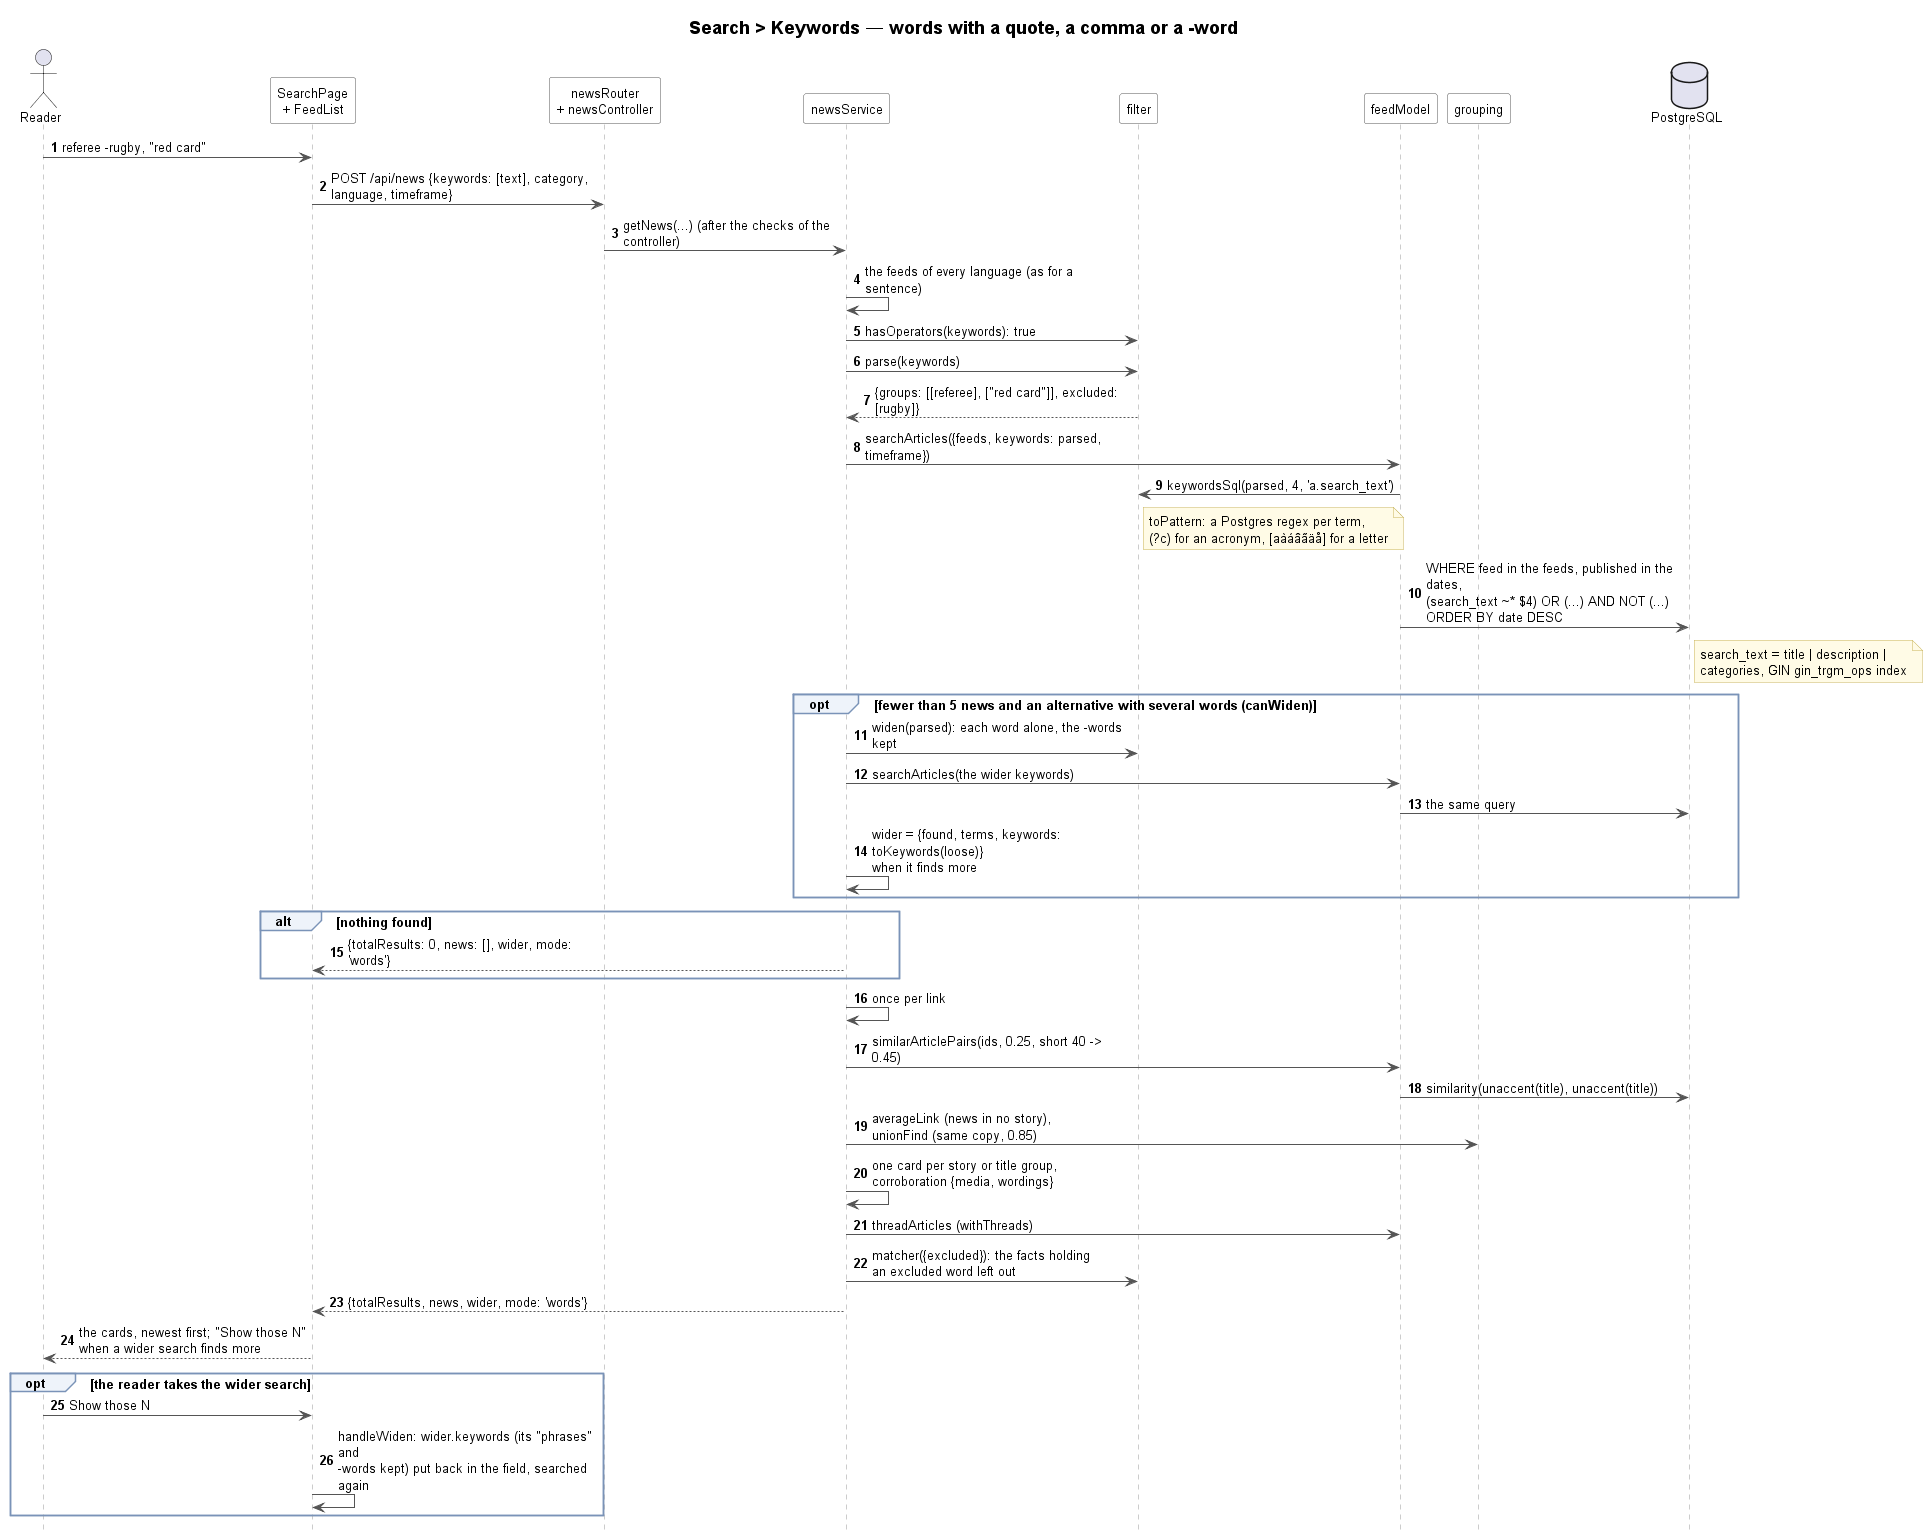

The diagram above was rendered by PlantUML. Its source (embedded in the PNG):
@startuml search-keywords-sequence
!include ../../_style/sequence.iuml
title Search > Keywords — words with a quote, a comma or a -word

actor Reader
participant "SearchPage\n+ FeedList" as Client
participant "newsRouter\n+ newsController" as Router
participant newsService as News
participant filter as Filter
participant feedModel as FeedModel
participant grouping as Grouping
database "PostgreSQL" as DB

Reader -> Client : referee -rugby, "red card"
Client -> Router : POST /api/news {keywords: [text], category, language, timeframe}
Router -> News : getNews(...) (after the checks of the controller)
News -> News : the feeds of every language (as for a sentence)
News -> Filter : hasOperators(keywords): true
News -> Filter : parse(keywords)
Filter --> News : {groups: [[referee], ["red card"]], excluded: [rugby]}
News -> FeedModel : searchArticles({feeds, keywords: parsed, timeframe})
FeedModel -> Filter : keywordsSql(parsed, 4, 'a.search_text')
note right of Filter : toPattern: a Postgres regex per term,\n(?c) for an acronym, [aàáâãäå] for a letter
FeedModel -> DB : WHERE feed in the feeds, published in the dates,\n(search_text <U+007E>* $4) OR (...) AND NOT (...)\nORDER BY date DESC
note right of DB : search_text = title | description |\ncategories, GIN gin_trgm_ops index

opt fewer than 5 news and an alternative with several words (canWiden)
    News -> Filter : widen(parsed): each word alone, the -words kept
    News -> FeedModel : searchArticles(the wider keywords)
    FeedModel -> DB : the same query
    News -> News : wider = {found, terms, keywords: toKeywords(loose)}\nwhen it finds more
end
alt nothing found
    News --> Client : {totalResults: 0, news: [], wider, mode: 'words'}
end
News -> News : once per link
News -> FeedModel : similarArticlePairs(ids, 0.25, short 40 -> 0.45)
FeedModel -> DB : similarity(unaccent(title), unaccent(title))
News -> Grouping : averageLink (news in no story),\nunionFind (same copy, 0.85)
News -> News : one card per story or title group,\ncorroboration {media, wordings}
News -> FeedModel : threadArticles (withThreads)
News -> Filter : matcher({excluded}): the facts holding\nan excluded word left out
News --> Client : {totalResults, news, wider, mode: 'words'}
Client --> Reader : the cards, newest first; "Show those N"\nwhen a wider search finds more
opt the reader takes the wider search
    Reader -> Client : Show those N
    Client -> Client : handleWiden: wider.keywords (its "phrases" and\n-words kept) put back in the field, searched again
end
@enduml